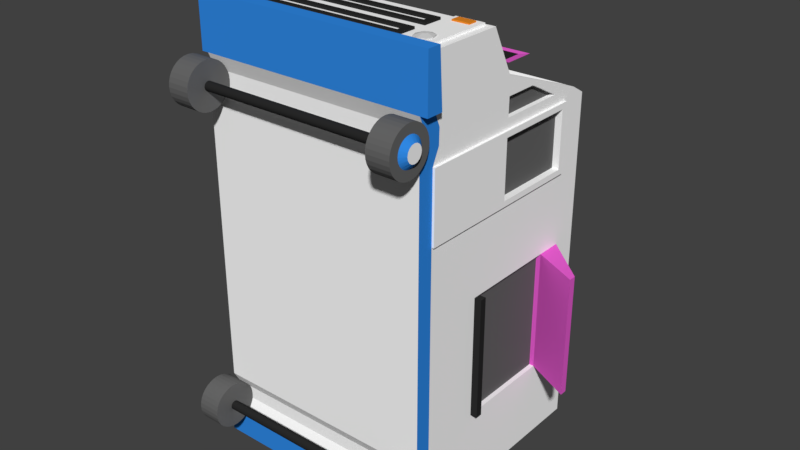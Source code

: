 # Source: iceCreamTruck_Materials_1.blend  (saved by Blender 2.78.0; exported with 4.5.12 LTS)
import bpy
from mathutils import Matrix  # noqa: F401  (used for matrix-valued properties, if any)

bpy.ops.wm.read_factory_settings(use_empty=True)
scene = bpy.context.scene
scene.name = 'Scene'

# ---- collections
col_collection_1 = bpy.data.collections.new('Collection 1'); scene.collection.children.link(col_collection_1)

# ---- materials (node trees are filled in below, after node groups)
mat_base = bpy.data.materials.new('Base')
mat_base.alpha_threshold = 0.0
mat_base.use_transparent_shadow = False
mat_base.diffuse_color = (1.0, 1.0, 1.0, 1.0)
mat_base.roughness = 0.5
mat_base.specular_intensity = 0.676
mat_base.line_color = (0.0, 0.0, 0.0, 1.0)
mat_window = bpy.data.materials.new('Window')
mat_window.alpha_threshold = 0.0
mat_window.use_transparent_shadow = False
mat_window.diffuse_color = (0.1329, 0.1329, 0.1329, 1.0)
mat_window.roughness = 0.5
mat_metal = bpy.data.materials.new('Metal')
mat_metal.alpha_threshold = 0.0
mat_metal.use_transparent_shadow = False
mat_metal.diffuse_color = (0.02198, 0.02198, 0.02198, 1.0)
mat_metal.roughness = 0.5
mat_metal.specular_intensity = 0.7961
mat_orange = bpy.data.materials.new('Orange')
mat_orange.alpha_threshold = 0.0
mat_orange.use_transparent_shadow = False
mat_orange.diffuse_color = (0.8, 0.2482, 0.01911, 1.0)
mat_orange.roughness = 0.5
mat_headlights = bpy.data.materials.new('Headlights')
mat_headlights.alpha_threshold = 0.0
mat_headlights.use_transparent_shadow = False
mat_headlights.diffuse_color = (0.6383, 0.6383, 0.6383, 1.0)
mat_headlights.specular_color = (0.1789, 0.1789, 0.1789)
mat_headlights.roughness = 0.5
mat_pink = bpy.data.materials.new('PINK')
mat_pink.alpha_threshold = 0.0
mat_pink.use_transparent_shadow = False
mat_pink.diffuse_color = (0.8, 0.1105, 0.6247, 1.0)
mat_pink.roughness = 0.5
mat_blue = bpy.data.materials.new('Blue')
mat_blue.alpha_threshold = 0.0
mat_blue.use_transparent_shadow = False
mat_blue.diffuse_color = (0.03046, 0.2563, 0.8, 1.0)
mat_blue.roughness = 0.5

# ---- material node trees

# ---- world
world_world = bpy.data.worlds.new('World'); scene.world = world_world
world_world.color = (0.05088, 0.05088, 0.05088)
world_world.use_sun_shadow = False
world_world.sun_shadow_jitter_overblur = 0.0
world_world.cycles.sampling_method = 'MANUAL'

# ---- meshes
me_cylinder_004 = bpy.data.meshes.new('Cylinder.004')
me_cylinder_004.from_pydata([(4.186, 0.2021, -14.29), (5.186, 0.2021, -14.69), (4.186, 0.1638, -14.28), (5.186, 0.08539, -14.68), (4.186, 0.127, -14.27), (5.186, -0.0268, -14.64), (4.186, 0.09311, -14.25), (5.186, -0.1302, -14.59), (4.186, 0.06339, -14.23), (5.186, -0.2208, -14.51), (4.186, 0.039, -14.2), (5.186, -0.2952, -14.42), (4.186, 0.02087, -14.17), (5.186, -0.3505, -14.32), (4.186, 0.009711, -14.13), (5.186, -0.3845, -14.21), (4.186, 0.005942, -14.09), (5.186, -0.396, -14.09), (4.186, 0.009711, -14.05), (5.186, -0.3845, -13.98), (4.186, 0.02087, -14.02), (5.186, -0.3505, -13.86), (4.186, 0.039, -13.98), (5.186, -0.2952, -13.76), (4.186, 0.06339, -13.95), (5.186, -0.2208, -13.67), (4.186, 0.09311, -13.93), (5.186, -0.1302, -13.59), (4.186, 0.127, -13.91), (5.186, -0.0268, -13.54), (4.186, 0.1638, -13.9), (5.186, 0.08539, -13.51), (4.186, 0.2021, -13.9), (5.186, 0.2021, -13.49), (4.186, 0.2403, -13.9), (5.186, 0.3187, -13.51), (4.186, 0.2771, -13.91), (5.186, 0.4309, -13.54), (4.186, 0.311, -13.93), (5.186, 0.5343, -13.59), (4.186, 0.3408, -13.95), (5.186, 0.625, -13.67), (4.186, 0.3651, -13.98), (5.186, 0.6993, -13.76), (4.186, 0.3833, -14.02), (5.186, 0.7546, -13.86), (4.186, 0.3944, -14.05), (5.186, 0.7886, -13.98), (4.186, 0.3982, -14.09), (5.186, 0.8001, -14.09), (4.186, 0.3944, -14.13), (5.186, 0.7886, -14.21), (4.186, 0.3833, -14.17), (5.186, 0.7546, -14.32), (4.186, 0.3651, -14.2), (5.186, 0.6993, -14.42), (4.186, 0.3408, -14.23), (5.186, 0.625, -14.51), (4.186, 0.311, -14.25), (5.186, 0.5343, -14.59), (4.186, 0.2771, -14.27), (5.186, 0.4309, -14.64), (4.186, 0.2403, -14.28), (5.186, 0.3187, -14.68), (4.186, 0.2021, -15.09), (4.186, 0.006981, -15.07), (4.186, -0.1806, -15.02), (4.186, -0.3535, -14.92), (4.186, -0.505, -14.8), (4.186, -0.6294, -14.65), (4.186, -0.7218, -14.47), (4.186, -0.7787, -14.29), (4.186, -0.7979, -14.09), (4.186, -0.7787, -13.9), (4.186, -0.7218, -13.71), (4.186, -0.6294, -13.54), (4.186, -0.505, -13.38), (4.186, -0.3535, -13.26), (4.186, -0.1806, -13.17), (4.186, 0.006981, -13.11), (4.186, 0.2021, -13.09), (4.186, 0.3972, -13.11), (4.186, 0.5848, -13.17), (4.186, 0.7576, -13.26), (4.186, 0.9092, -13.38), (4.186, 1.034, -13.54), (4.186, 1.126, -13.71), (4.186, 1.183, -13.9), (4.186, 1.202, -14.09), (4.186, 1.183, -14.29), (4.186, 1.126, -14.47), (4.186, 1.034, -14.65), (4.186, 0.9092, -14.8), (4.186, 0.7576, -14.92), (4.186, 0.5848, -15.02), (4.186, 0.3972, -15.07), (-5.239, 0.2024, -14.69), (-4.239, 0.2024, -14.29), (-5.239, 0.08575, -14.68), (-4.239, 0.1642, -14.28), (-5.239, -0.02644, -14.64), (-4.239, 0.1274, -14.27), (-5.239, -0.1298, -14.59), (-4.239, 0.09347, -14.25), (-5.239, -0.2205, -14.51), (-4.239, 0.06375, -14.23), (-5.239, -0.2948, -14.42), (-4.239, 0.03935, -14.2), (-5.239, -0.3501, -14.32), (-4.239, 0.02123, -14.17), (-5.239, -0.3841, -14.21), (-4.239, 0.01007, -14.13), (-5.239, -0.3956, -14.09), (-4.239, 0.006301, -14.09), (-5.239, -0.3841, -13.97), (-4.239, 0.01007, -14.05), (-5.239, -0.3501, -13.86), (-4.239, 0.02123, -14.02), (-5.239, -0.2948, -13.76), (-4.239, 0.03935, -13.98), (-5.239, -0.2205, -13.67), (-4.239, 0.06375, -13.95), (-5.239, -0.1298, -13.59), (-4.239, 0.09347, -13.93), (-5.239, -0.02644, -13.54), (-4.239, 0.1274, -13.91), (-5.239, 0.08575, -13.5), (-4.239, 0.1642, -13.9), (-5.239, 0.2024, -13.49), (-4.239, 0.2024, -13.89), (-5.239, 0.3191, -13.5), (-4.239, 0.2407, -13.9), (-5.239, 0.4313, -13.54), (-4.239, 0.2775, -13.91), (-5.239, 0.5347, -13.59), (-4.239, 0.3114, -13.93), (-5.239, 0.6253, -13.67), (-4.239, 0.3411, -13.95), (-5.239, 0.6997, -13.76), (-4.239, 0.3655, -13.98), (-5.239, 0.755, -13.86), (-4.239, 0.3836, -14.02), (-5.239, 0.789, -13.97), (-4.239, 0.3948, -14.05), (-5.239, 0.8005, -14.09), (-4.239, 0.3986, -14.09), (-5.239, 0.789, -14.21), (-4.239, 0.3948, -14.13), (-5.239, 0.755, -14.32), (-4.239, 0.3836, -14.17), (-5.239, 0.6997, -14.42), (-4.239, 0.3655, -14.2), (-5.239, 0.6253, -14.51), (-4.239, 0.3411, -14.23), (-5.239, 0.5347, -14.59), (-4.239, 0.3114, -14.25), (-5.239, 0.4313, -14.64), (-4.239, 0.2775, -14.27), (-5.239, 0.3191, -14.68), (-4.239, 0.2407, -14.28), (-4.239, 0.007339, -15.07), (-4.239, 0.2024, -15.09), (-4.239, -0.1803, -15.01), (-4.239, -0.3531, -14.92), (-4.239, -0.5047, -14.8), (-4.239, -0.629, -14.65), (-4.239, -0.7214, -14.47), (-4.239, -0.7784, -14.29), (-4.239, -0.7976, -14.09), (-4.239, -0.7784, -13.9), (-4.239, -0.7214, -13.71), (-4.239, -0.629, -13.53), (-4.239, -0.5047, -13.38), (-4.239, -0.3531, -13.26), (-4.239, -0.1803, -13.17), (-4.239, 0.00734, -13.11), (-4.239, 0.2024, -13.09), (-4.239, 0.3975, -13.11), (-4.239, 0.5851, -13.17), (-4.239, 0.758, -13.26), (-4.239, 0.9095, -13.38), (-4.239, 1.034, -13.53), (-4.239, 1.126, -13.71), (-4.239, 1.183, -13.9), (-4.239, 1.202, -14.09), (-4.239, 1.183, -14.29), (-4.239, 1.126, -14.47), (-4.239, 1.034, -14.65), (-4.239, 0.9095, -14.8), (-4.239, 0.758, -14.92), (-4.239, 0.5851, -15.01), (-4.239, 0.3975, -15.07), (5.186, 0.006981, -15.07), (5.186, 0.2021, -15.09), (5.186, -0.1806, -15.02), (5.186, -0.3535, -14.92), (5.186, -0.505, -14.8), (5.186, -0.6294, -14.65), (5.186, -0.7218, -14.47), (5.186, -0.7787, -14.29), (5.186, -0.7979, -14.09), (5.186, -0.7787, -13.9), (5.186, -0.7218, -13.71), (5.186, -0.6294, -13.54), (5.186, -0.505, -13.38), (5.186, -0.3535, -13.26), (5.186, -0.1806, -13.17), (5.186, 0.006981, -13.11), (5.186, 0.2021, -13.09), (5.186, 0.3972, -13.11), (5.186, 0.5848, -13.17), (5.186, 0.7576, -13.26), (5.186, 0.9092, -13.38), (5.186, 1.034, -13.54), (5.186, 1.126, -13.71), (5.186, 1.183, -13.9), (5.186, 1.202, -14.09), (5.186, 1.183, -14.29), (5.186, 1.126, -14.47), (5.186, 1.034, -14.65), (5.186, 0.9092, -14.8), (5.186, 0.7576, -14.92), (5.186, 0.5848, -15.02), (5.186, 0.3972, -15.07), (5.386, 0.2021, -14.45), (5.386, 0.06475, -14.42), (5.386, -0.05167, -14.35), (5.386, -0.1295, -14.23), (5.386, -0.1568, -14.09), (5.386, -0.1295, -13.95), (5.386, -0.05167, -13.84), (5.386, 0.06475, -13.76), (5.386, 0.2021, -13.73), (5.386, 0.3394, -13.76), (5.386, 0.4558, -13.84), (5.386, 0.5336, -13.95), (5.386, 0.5609, -14.09), (5.386, 0.5336, -14.23), (5.386, 0.4558, -14.35), (5.386, 0.3394, -14.42), (-5.239, 0.2024, -15.09), (-5.239, 0.007339, -15.07), (-5.239, -0.1803, -15.01), (-5.239, -0.3531, -14.92), (-5.239, -0.5047, -14.8), (-5.239, -0.629, -14.65), (-5.239, -0.7214, -14.47), (-5.239, -0.7784, -14.29), (-5.239, -0.7976, -14.09), (-5.239, -0.7784, -13.9), (-5.239, -0.7214, -13.71), (-5.239, -0.629, -13.53), (-5.239, -0.5047, -13.38), (-5.239, -0.3531, -13.26), (-5.239, -0.1803, -13.17), (-5.239, 0.00734, -13.11), (-5.239, 0.2024, -13.09), (-5.239, 0.3975, -13.11), (-5.239, 0.5851, -13.17), (-5.239, 0.758, -13.26), (-5.239, 0.9095, -13.38), (-5.239, 1.034, -13.53), (-5.239, 1.126, -13.71), (-5.239, 1.183, -13.9), (-5.239, 1.202, -14.09), (-5.239, 1.183, -14.29), (-5.239, 1.126, -14.47), (-5.239, 1.034, -14.65), (-5.239, 0.9095, -14.8), (-5.239, 0.758, -14.92), (-5.239, 0.5851, -15.01), (-5.239, 0.3975, -15.07), (-5.439, 0.2024, -14.45), (-5.439, 0.06511, -14.42), (-5.439, -0.05131, -14.34), (-5.439, -0.1291, -14.23), (-5.439, -0.1564, -14.09), (-5.439, -0.1291, -13.95), (-5.439, -0.05131, -13.84), (-5.439, 0.06511, -13.76), (-5.439, 0.2024, -13.73), (-5.439, 0.3398, -13.76), (-5.439, 0.4562, -13.84), (-5.439, 0.534, -13.95), (-5.439, 0.5613, -14.09), (-5.439, 0.534, -14.23), (-5.439, 0.4562, -14.34), (-5.439, 0.3398, -14.42), (0.4398, 11.75, -1.72), (-0.4563, 11.75, -1.72), (-0.4563, 11.75, -2.069), (0.4398, 11.75, -2.069), (0.4398, 12.25, -1.72), (-0.4563, 12.25, -1.72), (-0.4563, 12.25, -2.069), (0.4398, 12.25, -2.069), (-0.4563, 11.75, -2.369), (0.4398, 11.75, -2.369), (-0.4563, 12.25, -2.369), (0.4398, 12.25, -2.369), (-0.2323, 11.88, -2.569), (0.2158, 11.88, -2.569), (-0.2323, 12.13, -2.569), (0.2158, 12.13, -2.569), (0.4398, 11.75, -1.22), (-0.4563, 11.75, -1.22), (0.4398, 12.25, -1.22), (-0.4563, 12.25, -1.22), (1.336, 11.25, -0.7204), (-1.352, 11.25, -0.7204), (1.336, 12.75, -0.7204), (-1.352, 12.75, -0.7204), (0.9327, 11.48, -0.7704), (-0.9492, 11.48, -0.7704), (0.9327, 12.53, -0.7704), (-0.9492, 12.53, -0.7704), (-5.008, 0.945, -4.017), (4.992, 10.94, -16.02), (4.992, 10.94, -4.017), (-5.008, 10.94, -4.017), (-5.008, 10.94, -16.02), (4.992, 0.945, -4.017), (-5.008, 0.945, -1.017), (4.992, 0.945, -1.017), (4.992, 10.94, -1.017), (-5.008, 10.94, -1.017), (4.992, 0.945, 0.9828), (4.992, 7.398, 0.2243), (-5.008, 7.398, -0.02016), (4.992, 4.945, 2.983), (-5.008, 4.945, 2.983), (4.992, 1.644, -4.017), (-5.008, 1.644, -16.02), (4.992, 1.644, -1.017), (-5.008, 0.945, -16.02), (4.992, 0.945, -16.02), (-5.008, 1.624, -1.017), (4.992, 5.959, 0.2243), (-5.008, 5.959, -0.02016), (4.992, 0.945, -13.22), (-5.008, 0.945, -13.22), (1.699, 10.94, -10.97), (-1.716, 10.94, -10.97), (-5.008, 1.624, -13.22), (4.992, 1.644, -13.22), (4.992, 0.945, -6.547), (1.699, 10.94, -8.793), (4.992, 1.644, -6.547), (-5.008, 0.945, -6.547), (-1.716, 10.94, -8.793), (-5.008, 1.624, -6.547), (4.992, 0.945, 2.983), (-5.008, 0.945, 2.983), (-5.008, 0.945, 0.9828), (4.992, 1.695, 0.9828), (4.992, 1.545, 2.983), (-5.008, 1.545, 2.983), (4.992, 8.695, -13.22), (1.699, 10.94, -9.882), (4.992, 1.644, -9.882), (4.992, 8.695, -6.547), (4.992, 4.57, -13.22), (1.699, 10.94, -8.922), (4.992, 1.644, -7.215), (4.992, 4.57, -6.547), (4.992, 9.82, -13.22), (1.699, 10.94, -10.84), (4.992, 1.644, -12.55), (4.992, 9.82, -6.547), (4.992, 9.82, -9.882), (4.992, 9.82, -12.55), (4.658, 10.94, -1.017), (-4.675, 10.94, -1.017), (4.658, 5.945, 0.9828), (-4.675, 5.945, 0.9828), (-5.008, 8.905, -0.6638), (-5.008, 7.529, -0.06079), (4.992, 7.529, 0.1769), (4.992, 8.905, -0.5363), (-4.675, 6.34, 0.8779), (5.308, 0.945, 3.283), (-5.303, 0.945, 3.283), (-5.303, 0.945, 0.9828), (5.308, 0.945, 0.9828), (5.308, 1.695, 0.9828), (-5.303, 1.695, 0.9828), (5.308, 1.545, 3.283), (-5.303, 1.545, 3.283), (-5.008, 0.945, -14.89), (-5.008, 10.94, -14.89), (4.992, 0.945, -14.89), (4.992, 10.94, -14.89), (4.992, 1.644, -14.89), (4.992, 1.644, -16.02), (-5.008, 1.644, -14.89), (5.308, 1.644, -16.24), (5.308, 1.644, -14.89), (-5.303, 0.945, -16.24), (-5.303, 1.644, -16.24), (5.308, 0.945, -16.24), (5.308, 0.945, -14.89), (-5.303, 1.644, -14.89), (-5.303, 0.945, -14.89), (-1.716, 10.94, -8.922), (-1.716, 10.94, -10.84), (-5.008, 1.624, -7.215), (-5.008, 1.624, -12.55), (-5.008, 8.695, -13.22), (-5.008, 5.159, -7.215), (-5.008, 8.695, -6.547), (-5.008, 1.624, -9.882), (-5.008, 5.159, -12.55), (-5.008, 8.695, -9.882), (-5.008, 8.695, -7.215), (-5.008, 8.695, -12.55), (-1.716, 10.94, -9.882), (-5.008, 9.82, -7.215), (-5.008, 9.82, -12.55), (-5.008, 9.82, -9.882), (-5.008, 5.159, -9.882), (4.992, 8.695, -12.55), (4.992, 8.695, -9.882), (4.992, 8.695, -7.215), (4.992, 9.82, -7.215), (6.992, 7.695, -12.55), (6.992, 7.695, -9.882), (6.992, 8.02, -9.882), (6.992, 7.695, -7.215), (6.992, 8.02, -12.55), (6.992, 8.02, -7.215), (-7.008, 8.695, -9.882), (-7.008, 8.695, -12.55), (-7.008, 9.02, -7.215), (-7.008, 8.695, -7.215), (-7.008, 9.02, -12.55), (-7.008, 9.02, -9.882), (-5.008, 5.944, -0.7321), (-5.008, 8.952, -0.7321), (-5.008, 1.695, 0.9828), (-5.008, 5.945, 0.9828), (-5.008, 6.34, 0.8779), (-5.008, 10.28, -0.626), (4.992, 5.944, -0.5738), (4.992, 8.952, -0.5738), (4.992, 5.945, 0.9828), (4.992, 10.28, -0.626), (4.992, 6.34, 0.8779), (4.992, 5.79, -4.017), (4.992, 9.431, -4.017), (4.992, 5.79, -1.017), (4.992, 9.431, -1.017), (0.4398, 10.94, -1.72), (4.992, 10.94, -3.766), (4.992, 1.644, -3.766), (4.992, 1.644, -1.271), (4.992, 5.79, -3.766), (4.992, 5.79, -1.271), (4.992, 9.431, -3.766), (4.992, 9.431, -1.271), (4.792, 5.79, -3.766), (4.792, 5.79, -1.271), (4.792, 9.431, -3.766), (4.792, 9.431, -1.271), (-5.008, 5.941, -4.017), (-5.008, 9.431, -4.017), (-5.008, 5.941, -1.017), (-5.008, 10.94, -3.766), (-5.008, 9.431, -1.271), (-5.008, 5.941, -3.766), (-5.008, 5.941, -1.271), (-4.808, 9.431, -3.766), (-4.808, 9.431, -1.271), (-4.808, 5.941, -3.766), (-4.808, 5.941, -1.271), (4.992, 4.57, -9.882), (4.992, 4.57, -7.215), (4.792, 8.695, -12.55), (4.792, 8.695, -9.882), (4.792, 8.695, -7.215), (4.792, 4.57, -9.882), (4.792, 4.57, -12.55), (4.792, 4.57, -7.215), (-4.808, 5.159, -12.55), (-4.808, 8.695, -12.55), (-4.808, 5.159, -7.215), (-4.808, 8.695, -7.215), (-4.808, 8.695, -9.882), (-4.808, 5.159, -9.882), (-5.008, 4.892, -12.55), (-5.008, 4.892, -7.215), (-5.008, 4.892, -9.882), (-5.308, 4.892, -12.55), (-5.308, 5.159, -12.55), (-5.308, 4.892, -7.215), (-5.308, 5.159, -7.215), (-5.308, 5.159, -9.882), (-5.308, 4.892, -9.882), (4.992, 4.277, -7.215), (4.992, 4.277, -9.882), (4.992, 4.57, -12.55), (4.992, 4.277, -12.55), (5.292, 4.277, -12.55), (5.292, 4.57, -12.55), (5.292, 4.57, -9.882), (5.292, 4.277, -9.882), (5.292, 4.57, -7.215), (5.292, 4.277, -7.215), (4.658, 10.28, -0.626), (4.658, 6.34, 0.8779), (-4.675, 10.28, -0.626), (4.658, 10.21, -0.8128), (4.658, 6.268, 0.6911), (-4.675, 10.21, -0.8128), (-4.675, 6.268, 0.6911), (4.992, 1.644, -2.519), (4.992, 5.79, -2.519), (-5.008, 1.624, -1.271), (-5.008, 9.688, -4.017), (-5.008, 1.624, -2.518), (-5.108, 1.624, -4.017), (-5.108, 1.624, -1.017), (-5.108, 1.624, -1.271), (4.992, 9.431, -2.519), (4.992, 9.688, -1.271), (4.992, 9.688, -2.519), (4.992, 9.688, -1.017), (4.992, 9.688, -3.766), (4.992, 9.688, -4.017), (5.092, 1.644, -1.271), (5.092, 1.644, -1.017), (5.092, 1.644, -4.017), (5.092, 5.79, -4.017), (5.092, 9.431, -4.017), (5.092, 5.79, -1.017), (5.092, 9.431, -1.017), (5.092, 1.644, -3.766), (5.092, 1.644, -2.519), (5.092, 5.79, -1.271), (5.092, 5.79, -3.766), (5.092, 5.79, -2.519), (5.092, 9.431, -1.271), (5.092, 9.431, -3.766), (5.092, 9.431, -2.519), (5.092, 1.917, -3.766), (5.092, 1.917, -1.271), (5.092, 9.688, -3.766), (5.092, 9.688, -1.271), (5.092, 1.917, -2.519), (5.092, 9.688, -2.519), (5.092, 9.688, -1.017), (5.092, 9.688, -4.017), (-5.008, 1.624, -4.017), (-5.008, 9.431, -1.017), (-5.008, 1.624, -3.766), (-5.008, 9.431, -3.766), (-5.008, 9.431, -2.519), (-5.008, 5.941, -2.519), (-4.808, 5.959, -0.02016), (-4.808, 8.952, -0.7321), (-4.808, 5.944, -0.7321), (-5.008, 9.688, -3.766), (-5.008, 9.688, -1.271), (-5.008, 9.688, -2.519), (-5.008, 9.688, -1.017), (-5.108, 5.941, -4.017), (-5.108, 9.431, -4.017), (-5.108, 5.941, -1.017), (-5.108, 9.431, -1.017), (-5.108, 1.624, -3.766), (-5.108, 1.624, -2.518), (-5.108, 9.431, -1.271), (-5.108, 9.431, -3.766), (-5.108, 9.431, -2.519), (-5.108, 5.941, -1.271), (-5.108, 5.941, -3.766), (-5.108, 5.941, -2.519), (-5.108, 1.982, -3.766), (-5.108, 1.982, -1.271), (-5.108, 1.982, -2.518), (-5.108, 9.688, -3.766), (-5.108, 9.688, -1.271), (-5.108, 9.688, -2.519), (-5.108, 9.688, -4.017), (-5.108, 9.688, -1.017), (-4.808, 7.398, -0.02016), (-4.808, 7.529, -0.06079), (-4.808, 8.905, -0.6638), (4.792, 5.944, -0.5738), (4.792, 8.952, -0.5738), (4.792, 5.959, 0.2243), (4.792, 7.398, 0.2243), (4.792, 8.905, -0.5363), (4.792, 7.529, 0.1769), (4.992, 2.004, -16.02), (4.992, 6.364, -16.02), (4.992, 9.225, -16.02), (4.992, 10.58, -16.02), (-5.008, 2.004, -16.02), (-5.008, 6.364, -16.02), (-5.008, 9.225, -16.02), (-5.008, 10.58, -16.02), (4.492, 10.94, -16.02), (2.992, 10.94, -16.02), (-3.008, 10.94, -16.02), (-4.508, 10.94, -16.02), (4.492, 1.644, -16.02), (2.992, 1.644, -16.02), (-3.008, 1.644, -16.02), (-4.508, 1.644, -16.02), (4.492, 10.58, -16.02), (2.992, 10.58, -16.02), (-3.008, 10.58, -16.02), (-4.508, 10.58, -16.02), (4.492, 9.225, -16.02), (2.992, 9.225, -16.02), (-4.508, 9.225, -16.02), (4.492, 6.364, -16.02), (2.992, 6.364, -16.02), (-4.508, 6.364, -16.02), (2.992, 2.004, -16.02), (-3.008, 2.004, -16.02), (-3.008, 9.225, -16.02), (-3.008, 6.364, -16.02), (4.492, 2.004, -16.02), (-4.508, 2.004, -16.02), (4.492, 10.58, -16.12), (2.992, 10.58, -16.12), (-3.008, 10.58, -16.12), (-4.508, 10.58, -16.12), (4.492, 9.225, -16.12), (2.992, 9.225, -16.12), (-3.008, 9.225, -16.12), (-4.508, 9.225, -16.12), (4.492, 6.364, -16.12), (2.992, 6.364, -16.12), (-3.008, 6.364, -16.12), (-4.508, 6.364, -16.12), (4.492, 2.004, -16.12), (2.992, 2.004, -16.12), (-3.008, 2.004, -16.12), (-4.508, 2.004, -16.12), (2.992, 9.225, -15.92), (-3.008, 9.225, -15.92), (2.992, 6.364, -15.92), (-3.008, 6.364, -15.92), (4.992, 10.94, -1.271), (-5.008, 10.94, -1.271), (-5.008, 10.94, -2.519), (4.992, 10.94, -2.518), (4.992, 1.245, 0.3161), (4.992, 1.245, -0.3505), (4.992, 1.178, -1.017), (4.992, 1.195, 0.9828), (4.992, 1.961, -0.3505), (4.992, 1.978, 0.3161), (4.992, 1.489, 0.3161), (-5.008, 1.245, -0.3505), (-5.008, 1.245, 0.3161), (-5.008, 1.171, -1.017), (-5.008, 1.195, 0.9828), (-5.008, 1.947, -0.3505), (-5.008, 1.971, 0.3161), (-5.008, 1.479, -0.3505), (-5.008, 1.487, 0.3161), (-5.008, 1.171, -13.22), (-5.008, 1.245, -13.77), (-5.008, 1.245, -14.33), (-5.008, 1.93, -13.77), (-5.008, 1.937, -14.33), (-5.008, 1.178, -14.89), (-5.008, 1.473, -13.77), (-5.008, 1.476, -14.33), (4.992, 1.245, -14.33), (4.992, 1.245, -13.77), (4.992, 1.944, -14.33), (4.992, 1.944, -13.77), (4.992, 1.178, -13.22), (4.992, 1.178, -14.89), (4.992, 1.478, -14.33), (4.992, 1.478, -13.77), (-5.008, 10.94, -12.55), (4.992, 10.94, -13.22), (-5.008, 10.94, -13.22), (4.992, 10.94, -7.215), (4.992, 10.94, -6.547), (4.992, 10.94, -12.55), (4.992, 10.94, -9.882), (-5.008, 10.94, -6.547), (-5.008, 10.94, -7.215), (-5.008, 10.94, -9.882), (-1.716, 11.34, -10.84), (-1.716, 11.34, -10.97), (1.699, 11.34, -10.97), (1.699, 11.34, -8.922), (1.699, 11.34, -8.793), (-1.716, 11.34, -8.793), (1.699, 11.34, -10.84), (1.699, 11.34, -9.882), (-1.716, 11.34, -8.922), (-1.716, 11.34, -9.882), (-0.6913, 11.54, -10.27), (-0.6913, 11.54, -10.32), (0.6747, 11.54, -10.32), (0.6747, 11.54, -9.498), (0.6747, 11.54, -9.446), (-0.6913, 11.54, -9.446), (0.6747, 11.54, -10.27), (0.6747, 11.54, -9.882), (-0.6913, 11.54, -9.498), (-0.6913, 11.54, -9.882), (-0.4563, 10.94, -1.72), (-0.4563, 10.94, -2.069), (0.4398, 10.94, -2.069), (0.4398, 11.44, -1.72), (-0.4563, 11.44, -1.72), (-0.4563, 11.44, -2.069), (0.4398, 11.44, -2.069), (4.992, 2.978, 2.983), (4.992, 3.512, 2.983), (-5.008, 2.978, 2.983), (-5.008, 3.512, 2.983), (4.658, 4.945, 2.983), (-4.675, 4.945, 2.983), (4.658, 1.545, 2.983), (-4.675, 1.545, 2.983), (4.658, 2.978, 2.983), (-4.675, 2.978, 2.983), (-4.675, 3.512, 2.983), (-3.502, 3.512, 2.983), (-3.502, 4.945, 2.983), (4.658, 3.512, 2.983), (4.992, 1.688, 2.983), (3.424, 4.945, 2.983), (3.424, 3.512, 2.983), (3.424, 2.978, 2.983), (-3.5, 2.978, 2.983), (-3.5, 1.545, 2.983), (4.992, 1.484, -0.3505), (3.424, 1.545, 2.983), (-5.008, 1.688, 2.983), (4.658, 1.688, 2.983), (-4.675, 1.688, 2.983), (-3.5, 1.688, 2.983), (3.424, 1.688, 2.983), (-5.008, 4.802, 2.983), (-4.675, 4.802, 2.983), (-3.502, 4.802, 2.983), (3.424, 4.802, 2.983), (4.658, 4.802, 2.983), (4.992, 4.802, 2.983), (-4.425, 4.238, 3.083), (-3.752, 4.238, 3.083), (-4.425, 4.633, 3.083), (-3.5, 2.978, 3.083), (4.308, 2.038, 3.083), (4.408, 4.238, 3.083), (3.674, 4.238, 3.083), (3.774, 2.038, 3.083), (-3.752, 4.633, 3.083), (3.674, 4.633, 3.083), (4.408, 4.633, 3.083), (-4.675, 3.512, 3.083), (-3.502, 3.512, 3.083), (-4.675, 4.802, 3.083), (-3.502, 4.802, 3.083), (4.658, 3.512, 3.083), (3.424, 3.512, 3.083), (3.424, 4.802, 3.083), (4.658, 4.802, 3.083), (-4.425, 4.238, 3.143), (-3.752, 4.238, 3.143), (-4.425, 4.633, 3.143), (-3.752, 4.633, 3.143), (4.408, 4.238, 3.143), (3.674, 4.238, 3.143), (3.674, 4.633, 3.143), (4.408, 4.633, 3.143), (-4.675, 2.978, 3.083), (-4.675, 1.688, 3.083), (-3.5, 1.688, 3.083), (4.658, 2.978, 3.083), (4.658, 1.688, 3.083), (3.424, 1.688, 3.083), (-4.325, 2.628, 3.083), (-4.086, 1.938, 3.083), (-4.675, 2.332, 3.083), (-4.086, 2.978, 3.083), (-3.5, 2.332, 3.083), (-4.086, 1.688, 3.083), (-4.086, 2.728, 3.083), (-4.425, 2.332, 3.083), (-3.85, 2.628, 3.083), (-3.85, 2.038, 3.083), (-4.325, 2.038, 3.083), (-3.75, 2.332, 3.083), (-4.325, 2.628, 3.133), (-4.086, 2.728, 3.133), (-4.325, 2.038, 3.133), (-4.086, 1.938, 3.133), (-4.425, 2.332, 3.133), (-3.85, 2.628, 3.133), (-3.75, 2.332, 3.133), (-3.85, 2.038, 3.133), (-4.136, 2.417, 3.183), (-4.064, 2.447, 3.183), (-4.136, 2.24, 3.183), (-4.064, 2.21, 3.183), (-4.166, 2.328, 3.183), (-3.994, 2.417, 3.183), (-3.964, 2.328, 3.183), (-3.994, 2.24, 3.183), (4.05, 2.728, 3.083), (4.308, 2.628, 3.083), (4.408, 2.323, 3.083), (3.674, 2.323, 3.083), (4.05, 2.978, 3.083), (4.658, 2.323, 3.083), (4.05, 1.938, 3.083), (4.05, 1.688, 3.083), (3.774, 2.628, 3.083), (3.424, 2.978, 3.083), (3.424, 2.323, 3.083), (4.408, 2.323, 3.133), (4.05, 2.728, 3.133), (4.308, 2.038, 3.133), (3.774, 2.038, 3.133), (4.308, 2.628, 3.133), (3.674, 2.323, 3.133), (3.774, 2.628, 3.133), (4.05, 1.938, 3.133), (4.114, 2.444, 3.213), (4.144, 2.353, 3.213), (4.036, 2.474, 3.213), (4.114, 2.267, 3.213), (3.924, 2.353, 3.213), (3.954, 2.444, 3.213), (3.954, 2.267, 3.213), (4.036, 2.237, 3.213), (-3.192, 2.978, 2.983), (-3.5, 2.118, 2.983), (3.424, 2.118, 2.983), (3.116, 1.688, 2.983), (-3.192, 1.688, 2.983), (-2.942, 2.368, 2.983), (2.866, 2.368, 2.983), (3.116, 2.118, 2.983), (-3.502, 4.372, 2.983), (3.424, 4.372, 2.983), (-3.193, 4.802, 2.983), (3.115, 4.802, 2.983), (2.865, 4.122, 2.983), (-3.193, 3.512, 2.983), (-3.193, 4.372, 2.983), (3.115, 4.372, 2.983), (-2.942, 2.728, 2.983), (2.866, 2.728, 2.983), (3.116, 2.978, 2.983), (-3.192, 2.118, 2.983), (3.115, 3.512, 2.983), (-2.943, 3.762, 2.983), (2.865, 3.762, 2.983), (-2.943, 4.122, 2.983), (-2.942, 2.728, 3.083), (2.866, 2.728, 3.083), (3.116, 2.978, 3.083), (3.116, 2.118, 3.083), (-3.192, 2.118, 3.083), (-3.192, 2.978, 3.083), (2.866, 2.368, 3.083), (-2.942, 2.368, 3.083), (-3.193, 3.512, 3.083), (3.115, 3.512, 3.083), (-3.193, 4.372, 3.083), (3.115, 4.372, 3.083), (-2.943, 3.762, 3.083), (2.865, 3.762, 3.083), (-2.943, 4.122, 3.083), (2.865, 4.122, 3.083), (4.213, 0.179, -0.1179), (5.213, 0.179, -0.5198), (4.213, 0.1407, -0.1141), (5.213, 0.0623, -0.5083), (4.213, 0.1039, -0.1029), (5.213, -0.04989, -0.4743), (4.213, 0.07001, -0.08482), (5.213, -0.1533, -0.419), (4.213, 0.04029, -0.06043), (5.213, -0.2439, -0.3446), (4.213, 0.0159, -0.03071), (5.213, -0.3183, -0.254), (4.213, -0.002222, 0.003196), (5.213, -0.3736, -0.1506), (4.213, -0.01338, 0.03999), (5.213, -0.4076, -0.03842), (4.213, -0.01715, 0.07825), (5.213, -0.4191, 0.07825), (4.213, -0.01338, 0.1165), (5.213, -0.4076, 0.1949), (4.213, -0.002222, 0.1533), (5.213, -0.3736, 0.3071), (4.213, 0.0159, 0.1872), (5.213, -0.3183, 0.4105), (4.213, 0.04029, 0.2169), (5.213, -0.2439, 0.5011), (4.213, 0.07001, 0.2413), (5.213, -0.1533, 0.5755), (4.213, 0.1039, 0.2595), (5.213, -0.04989, 0.6308), (4.213, 0.1407, 0.2706), (5.213, 0.0623, 0.6648), (4.213, 0.179, 0.2744), (5.213, 0.179, 0.6763), (4.213, 0.2172, 0.2706), (5.213, 0.2957, 0.6648), (4.213, 0.254, 0.2595), (5.213, 0.4078, 0.6308), (4.213, 0.2879, 0.2413), (5.213, 0.5112, 0.5755), (4.213, 0.3177, 0.2169), (5.213, 0.6019, 0.5011), (4.213, 0.3421, 0.1872), (5.213, 0.6763, 0.4105), (4.213, 0.3602, 0.1533), (5.213, 0.7315, 0.3071), (4.213, 0.3713, 0.1165), (5.213, 0.7656, 0.1949), (4.213, 0.3751, 0.07825), (5.213, 0.777, 0.07825), (4.213, 0.3713, 0.03999), (5.213, 0.7656, -0.03843), (4.213, 0.3602, 0.003196), (5.213, 0.7315, -0.1506), (4.213, 0.3421, -0.03071), (5.213, 0.6762, -0.254), (4.213, 0.3177, -0.06043), (5.213, 0.6019, -0.3446), (4.213, 0.2879, -0.08482), (5.213, 0.5112, -0.419), (4.213, 0.254, -0.1029), (5.213, 0.4078, -0.4743), (4.213, 0.2172, -0.1141), (5.213, 0.2957, -0.5083), (4.213, 0.179, -0.9217), (4.213, -0.01611, -0.9025), (4.213, -0.2037, -0.8456), (4.213, -0.3766, -0.7532), (4.213, -0.5281, -0.6289), (4.213, -0.6525, -0.4773), (4.213, -0.7449, -0.3044), (4.213, -0.8018, -0.1168), (4.213, -0.821, 0.07825), (4.213, -0.8018, 0.2733), (4.213, -0.7449, 0.4609), (4.213, -0.6525, 0.6338), (4.213, -0.5281, 0.7854), (4.213, -0.3766, 0.9097), (4.213, -0.2037, 1.002), (4.213, -0.01611, 1.059), (4.213, 0.179, 1.078), (4.213, 0.3741, 1.059), (4.213, 0.5617, 1.002), (4.213, 0.7345, 0.9097), (4.213, 0.8861, 0.7854), (4.213, 1.01, 0.6338), (4.213, 1.103, 0.4609), (4.213, 1.16, 0.2733), (4.213, 1.179, 0.07825), (4.213, 1.16, -0.1168), (4.213, 1.103, -0.3044), (4.213, 1.01, -0.4773), (4.213, 0.8861, -0.6289), (4.213, 0.7345, -0.7532), (4.213, 0.5617, -0.8456), (4.213, 0.3741, -0.9025), (-5.211, 0.1793, -0.5185), (-4.211, 0.1793, -0.1166), (-5.211, 0.06266, -0.507), (-4.211, 0.1411, -0.1128), (-5.211, -0.04953, -0.473), (-4.211, 0.1043, -0.1017), (-5.211, -0.1529, -0.4177), (-4.211, 0.07037, -0.08354), (-5.211, -0.2436, -0.3434), (-4.211, 0.04065, -0.05915), (-5.211, -0.3179, -0.2527), (-4.211, 0.01626, -0.02943), (-5.211, -0.3732, -0.1493), (-4.211, -0.001864, 0.00448), (-5.211, -0.4072, -0.03714), (-4.211, -0.01302, 0.04127), (-5.211, -0.4187, 0.07954), (-4.211, -0.01679, 0.07954), (-5.211, -0.4072, 0.1962), (-4.211, -0.01302, 0.1178), (-5.211, -0.3732, 0.3084), (-4.211, -0.001864, 0.1546), (-5.211, -0.3179, 0.4118), (-4.211, 0.01626, 0.1885), (-5.211, -0.2436, 0.5024), (-4.211, 0.04065, 0.2182), (-5.211, -0.1529, 0.5768), (-4.211, 0.07037, 0.2426), (-5.211, -0.04953, 0.6321), (-4.211, 0.1043, 0.2607), (-5.211, 0.06266, 0.6661), (-4.211, 0.1411, 0.2719), (-5.211, 0.1793, 0.6776), (-4.211, 0.1793, 0.2757), (-5.211, 0.296, 0.6661), (-4.211, 0.2176, 0.2719), (-5.211, 0.4082, 0.6321), (-4.211, 0.2544, 0.2607), (-5.211, 0.5116, 0.5768), (-4.211, 0.2883, 0.2426), (-5.211, 0.6022, 0.5024), (-4.211, 0.318, 0.2182), (-5.211, 0.6766, 0.4118), (-4.211, 0.3424, 0.1885), (-5.211, 0.7319, 0.3084), (-4.211, 0.3605, 0.1546), (-5.211, 0.7659, 0.1962), (-4.211, 0.3717, 0.1178), (-5.211, 0.7774, 0.07953), (-4.211, 0.3755, 0.07954), (-5.211, 0.7659, -0.03714), (-4.211, 0.3717, 0.04127), (-5.211, 0.7319, -0.1493), (-4.211, 0.3605, 0.00448), (-5.211, 0.6766, -0.2527), (-4.211, 0.3424, -0.02943), (-5.211, 0.6022, -0.3434), (-4.211, 0.318, -0.05915), (-5.211, 0.5116, -0.4177), (-4.211, 0.2883, -0.08354), (-5.211, 0.4082, -0.473), (-4.211, 0.2544, -0.1017), (-5.211, 0.296, -0.507), (-4.211, 0.2176, -0.1128), (-4.211, -0.01575, -0.9013), (-4.211, 0.1793, -0.9205), (-4.211, -0.2033, -0.8443), (-4.211, -0.3762, -0.7519), (-4.211, -0.5278, -0.6276), (-4.211, -0.6521, -0.476), (-4.211, -0.7445, -0.3031), (-4.211, -0.8014, -0.1156), (-4.211, -0.8207, 0.07954), (-4.211, -0.8014, 0.2746), (-4.211, -0.7445, 0.4622), (-4.211, -0.6521, 0.6351), (-4.211, -0.5278, 0.7866), (-4.211, -0.3762, 0.911), (-4.211, -0.2033, 1.003), (-4.211, -0.01575, 1.06), (-4.211, 0.1793, 1.08), (-4.211, 0.3744, 1.06), (-4.211, 0.562, 1.003), (-4.211, 0.7349, 0.911), (-4.211, 0.8864, 0.7866), (-4.211, 1.011, 0.6351), (-4.211, 1.103, 0.4622), (-4.211, 1.16, 0.2746), (-4.211, 1.179, 0.07953), (-4.211, 1.16, -0.1156), (-4.211, 1.103, -0.3031), (-4.211, 1.011, -0.476), (-4.211, 0.8864, -0.6276), (-4.211, 0.7349, -0.7519), (-4.211, 0.562, -0.8443), (-4.211, 0.3744, -0.9013), (5.213, -0.01611, -0.9025), (5.213, 0.179, -0.9217), (5.213, -0.2037, -0.8456), (5.213, -0.3766, -0.7532), (5.213, -0.5281, -0.6289), (5.213, -0.6525, -0.4773), (5.213, -0.7449, -0.3044), (5.213, -0.8018, -0.1168), (5.213, -0.821, 0.07825), (5.213, -0.8018, 0.2733), (5.213, -0.7449, 0.4609), (5.213, -0.6525, 0.6338), (5.213, -0.5281, 0.7854), (5.213, -0.3766, 0.9097), (5.213, -0.2037, 1.002), (5.213, -0.01611, 1.059), (5.213, 0.179, 1.078), (5.213, 0.3741, 1.059), (5.213, 0.5617, 1.002), (5.213, 0.7345, 0.9097), (5.213, 0.8861, 0.7854), (5.213, 1.01, 0.6338), (5.213, 1.103, 0.4609), (5.213, 1.16, 0.2733), (5.213, 1.179, 0.07825), (5.213, 1.16, -0.1168), (5.213, 1.103, -0.3044), (5.213, 1.01, -0.4773), (5.213, 0.8861, -0.6289), (5.213, 0.7345, -0.7532), (5.213, 0.5617, -0.8456), (5.213, 0.3741, -0.9025), (5.413, 0.179, -0.2806), (5.413, 0.04166, -0.2533), (5.413, -0.07476, -0.1755), (5.413, -0.1525, -0.05907), (5.413, -0.1799, 0.07825), (5.413, -0.1525, 0.2156), (5.413, -0.07476, 0.332), (5.413, 0.04166, 0.4098), (5.413, 0.179, 0.4371), (5.413, 0.3163, 0.4098), (5.413, 0.4327, 0.332), (5.413, 0.5105, 0.2156), (5.413, 0.5378, 0.07825), (5.413, 0.5105, -0.05907), (5.413, 0.4327, -0.1755), (5.413, 0.3163, -0.2533), (-5.211, 0.1793, -0.9205), (-5.211, -0.01575, -0.9013), (-5.211, -0.2033, -0.8443), (-5.211, -0.3762, -0.7519), (-5.211, -0.5278, -0.6276), (-5.211, -0.6521, -0.476), (-5.211, -0.7445, -0.3031), (-5.211, -0.8014, -0.1156), (-5.211, -0.8207, 0.07954), (-5.211, -0.8014, 0.2746), (-5.211, -0.7445, 0.4622), (-5.211, -0.6521, 0.6351), (-5.211, -0.5278, 0.7866), (-5.211, -0.3762, 0.911), (-5.211, -0.2033, 1.003), (-5.211, -0.01575, 1.06), (-5.211, 0.1793, 1.08), (-5.211, 0.3744, 1.06), (-5.211, 0.562, 1.003), (-5.211, 0.7349, 0.911), (-5.211, 0.8864, 0.7866), (-5.211, 1.011, 0.6351), (-5.211, 1.103, 0.4622), (-5.211, 1.16, 0.2746), (-5.211, 1.179, 0.07953), (-5.211, 1.16, -0.1156), (-5.211, 1.103, -0.3031), (-5.211, 1.011, -0.476), (-5.211, 0.8864, -0.6276), (-5.211, 0.7349, -0.7519), (-5.211, 0.562, -0.8443), (-5.211, 0.3744, -0.9013), (-5.411, 0.1793, -0.2793), (-5.411, 0.04201, -0.252), (-5.411, -0.0744, -0.1742), (-5.411, -0.1522, -0.05779), (-5.411, -0.1795, 0.07954), (-5.411, -0.1522, 0.2169), (-5.411, -0.0744, 0.3333), (-5.411, 0.04201, 0.4111), (-5.411, 0.1793, 0.4384), (-5.411, 0.3167, 0.4111), (-5.411, 0.4331, 0.3333), (-5.411, 0.5109, 0.2169), (-5.411, 0.5382, 0.07954), (-5.411, 0.5109, -0.05779), (-5.411, 0.4331, -0.1742), (-5.411, 0.3167, -0.252)], [], [(64, 193, 192, 65), (65, 192, 194, 66), (66, 194, 195, 67), (67, 195, 196, 68), (68, 196, 197, 69), (69, 197, 198, 70), (70, 198, 199, 71), (71, 199, 200, 72), (72, 200, 201, 73), (73, 201, 202, 74), (74, 202, 203, 75), (75, 203, 204, 76), (76, 204, 205, 77), (77, 205, 206, 78), (78, 206, 207, 79), (79, 207, 208, 80), (80, 208, 209, 81), (81, 209, 210, 82), (82, 210, 211, 83), (83, 211, 212, 84), (84, 212, 213, 85), (85, 213, 214, 86), (86, 214, 215, 87), (87, 215, 216, 88), (88, 216, 217, 89), (89, 217, 218, 90), (90, 218, 219, 91), (91, 219, 220, 92), (92, 220, 221, 93), (93, 221, 222, 94), (17, 15, 228), (94, 222, 223, 95), (95, 223, 193, 64), (44, 46, 143, 141), (2, 0, 64, 65), (4, 2, 65, 66), (6, 4, 66, 67), (8, 6, 67, 68), (10, 8, 68, 69), (12, 10, 69, 70), (14, 12, 70, 71), (16, 14, 71, 72), (18, 16, 72, 73), (20, 18, 73, 74), (22, 20, 74, 75), (24, 22, 75, 76), (26, 24, 76, 77), (28, 26, 77, 78), (30, 28, 78, 79), (32, 30, 79, 80), (34, 32, 80, 81), (36, 34, 81, 82), (38, 36, 82, 83), (40, 38, 83, 84), (42, 40, 84, 85), (44, 42, 85, 86), (46, 44, 86, 87), (48, 46, 87, 88), (50, 48, 88, 89), (52, 50, 89, 90), (54, 52, 90, 91), (56, 54, 91, 92), (58, 56, 92, 93), (60, 58, 93, 94), (62, 60, 94, 95), (0, 62, 95, 64), (240, 161, 160, 241), (241, 160, 162, 242), (242, 162, 163, 243), (243, 163, 164, 244), (244, 164, 165, 245), (245, 165, 166, 246), (246, 166, 167, 247), (247, 167, 168, 248), (248, 168, 169, 249), (249, 169, 170, 250), (250, 170, 171, 251), (251, 171, 172, 252), (252, 172, 173, 253), (253, 173, 174, 254), (254, 174, 175, 255), (255, 175, 176, 256), (256, 176, 177, 257), (257, 177, 178, 258), (258, 178, 179, 259), (259, 179, 180, 260), (260, 180, 181, 261), (261, 181, 182, 262), (262, 182, 183, 263), (263, 183, 184, 264), (264, 184, 185, 265), (265, 185, 186, 266), (266, 186, 187, 267), (267, 187, 188, 268), (268, 188, 189, 269), (269, 189, 190, 270), (270, 190, 191, 271), (271, 191, 161, 240), (122, 124, 279), (97, 99, 160, 161), (99, 101, 162, 160), (101, 103, 163, 162), (103, 105, 164, 163), (105, 107, 165, 164), (107, 109, 166, 165), (109, 111, 167, 166), (111, 113, 168, 167), (113, 115, 169, 168), (115, 117, 170, 169), (117, 119, 171, 170), (119, 121, 172, 171), (121, 123, 173, 172), (123, 125, 174, 173), (125, 127, 175, 174), (127, 129, 176, 175), (129, 131, 177, 176), (131, 133, 178, 177), (133, 135, 179, 178), (135, 137, 180, 179), (137, 139, 181, 180), (139, 141, 182, 181), (141, 143, 183, 182), (143, 145, 184, 183), (145, 147, 185, 184), (147, 149, 186, 185), (149, 151, 187, 186), (151, 153, 188, 187), (153, 155, 189, 188), (155, 157, 190, 189), (157, 159, 191, 190), (159, 97, 161, 191), (18, 20, 117, 115), (46, 48, 145, 143), (20, 22, 119, 117), (48, 50, 147, 145), (22, 24, 121, 119), (50, 52, 149, 147), (24, 26, 123, 121), (52, 54, 151, 149), (26, 28, 125, 123), (0, 2, 99, 97), (54, 56, 153, 151), (28, 30, 127, 125), (2, 4, 101, 99), (56, 58, 155, 153), (30, 32, 129, 127), (4, 6, 103, 101), (58, 60, 157, 155), (32, 34, 131, 129), (6, 8, 105, 103), (60, 62, 159, 157), (34, 36, 133, 131), (8, 10, 107, 105), (62, 0, 97, 159), (36, 38, 135, 133), (10, 12, 109, 107), (38, 40, 137, 135), (12, 14, 111, 109), (40, 42, 139, 137), (14, 16, 113, 111), (42, 44, 141, 139), (16, 18, 115, 113), (1, 3, 192, 193), (3, 5, 194, 192), (5, 7, 195, 194), (7, 9, 196, 195), (9, 11, 197, 196), (11, 13, 198, 197), (13, 15, 199, 198), (15, 17, 200, 199), (17, 19, 201, 200), (19, 21, 202, 201), (21, 23, 203, 202), (23, 25, 204, 203), (25, 27, 205, 204), (27, 29, 206, 205), (29, 31, 207, 206), (31, 33, 208, 207), (33, 35, 209, 208), (35, 37, 210, 209), (37, 39, 211, 210), (39, 41, 212, 211), (41, 43, 213, 212), (43, 45, 214, 213), (45, 47, 215, 214), (47, 49, 216, 215), (49, 51, 217, 216), (51, 53, 218, 217), (53, 55, 219, 218), (55, 57, 220, 219), (57, 59, 221, 220), (59, 61, 222, 221), (61, 63, 223, 222), (63, 1, 193, 223), (224, 239, 238, 237, 236, 235, 234, 233, 232, 231, 230, 229, 228, 227, 226, 225), (45, 43, 234, 235), (19, 17, 228, 229), (47, 45, 235), (21, 19, 229), (49, 47, 235, 236), (23, 21, 229, 230), (51, 49, 236), (25, 23, 230), (53, 51, 236, 237), (27, 25, 230, 231), (55, 53, 237), (29, 27, 231), (3, 1, 224), (57, 55, 237, 238), (31, 29, 231, 232), (5, 3, 224, 225), (59, 57, 238), (33, 31, 232), (7, 5, 225), (61, 59, 238, 239), (35, 33, 232, 233), (9, 7, 225, 226), (63, 61, 239), (37, 35, 233), (11, 9, 226, 227), (1, 63, 239, 224), (39, 37, 233, 234), (13, 11, 227), (41, 39, 234), (15, 13, 227, 228), (43, 41, 234), (98, 96, 240, 241), (100, 98, 241, 242), (102, 100, 242, 243), (104, 102, 243, 244), (106, 104, 244, 245), (108, 106, 245, 246), (110, 108, 246, 247), (112, 110, 247, 248), (114, 112, 248, 249), (116, 114, 249, 250), (118, 116, 250, 251), (120, 118, 251, 252), (122, 120, 252, 253), (124, 122, 253, 254), (126, 124, 254, 255), (128, 126, 255, 256), (130, 128, 256, 257), (132, 130, 257, 258), (134, 132, 258, 259), (136, 134, 259, 260), (138, 136, 260, 261), (140, 138, 261, 262), (142, 140, 262, 263), (144, 142, 263, 264), (146, 144, 264, 265), (148, 146, 265, 266), (150, 148, 266, 267), (152, 150, 267, 268), (154, 152, 268, 269), (156, 154, 269, 270), (158, 156, 270, 271), (96, 158, 271, 240), (272, 273, 274, 275, 276, 277, 278, 279, 280, 281, 282, 283, 284, 285, 286, 287), (96, 98, 272), (150, 152, 286, 285), (124, 126, 280, 279), (98, 100, 273, 272), (152, 154, 286), (126, 128, 280), (100, 102, 273), (154, 156, 287, 286), (128, 130, 281, 280), (102, 104, 274, 273), (156, 158, 287), (130, 132, 281), (104, 106, 275, 274), (158, 96, 272, 287), (132, 134, 282, 281), (106, 108, 275), (134, 136, 282), (108, 110, 276, 275), (136, 138, 282), (110, 112, 276), (138, 140, 283, 282), (112, 114, 277, 276), (140, 142, 283), (114, 116, 277), (142, 144, 284, 283), (116, 118, 278, 277), (144, 146, 284), (118, 120, 278), (146, 148, 285, 284), (120, 122, 279, 278), (148, 150, 285), (713, 716, 291, 288), (291, 290, 296, 297), (714, 713, 288, 289), (716, 715, 290, 291), (715, 714, 289, 290), (292, 295, 294, 293), (290, 289, 293, 294), (288, 291, 295, 292), (293, 289, 305, 307), (297, 296, 300, 301), (290, 294, 298, 296), (295, 291, 297, 299), (294, 295, 299, 298), (301, 300, 302, 303), (299, 297, 301, 303), (298, 299, 303, 302), (296, 298, 302, 300), (307, 305, 309, 311), (292, 293, 307, 306), (288, 292, 306, 304), (289, 288, 304, 305), (311, 309, 313, 315), (305, 304, 308, 309), (304, 306, 310, 308), (306, 307, 311, 310), (313, 312, 314, 315), (309, 308, 312, 313), (308, 310, 314, 312), (310, 311, 315, 314), (345, 321, 316, 348), (684, 687, 319, 318), (347, 364, 360, 368, 684, 318, 331), (394, 389, 320, 600, 599, 598, 597, 332), (646, 325, 324, 645), (331, 318, 448, 447), (551, 316, 322, 336, 516, 518, 553), (316, 321, 323, 322), (394, 332, 398, 401), (335, 334, 397, 399), (379, 440, 439, 374), (324, 325, 372, 371), (332, 608, 607, 606, 605, 393), (378, 377, 592, 591), (663, 657, 353, 659), (322, 323, 650, 656), (745, 722, 330, 744), (353, 326, 351, 352), (444, 373, 374, 439, 330, 722, 721, 329), (354, 444, 329, 718, 717, 731, 355), (375, 437, 558, 586), (439, 438, 356, 739, 719, 720, 744, 330), (348, 350, 343, 340), (388, 394, 401, 402), (321, 331, 453, 514, 454, 333, 323), (319, 464, 463, 551), (624, 608, 332, 597), (345, 347, 331, 321), (488, 490, 496, 491), (414, 417, 680, 682, 407), (392, 391, 681, 365, 357, 361, 344, 675, 674), (391, 389, 682, 681), (673, 339, 340, 665), (350, 551, 463, 464, 319, 687), (316, 551, 350, 348), (359, 367, 500, 498), (423, 683, 684, 368), (346, 362, 693, 694), (479, 481, 475, 474), (356, 438, 385, 387), (352, 351, 380, 381), (351, 326, 383, 380), (355, 723, 724, 356), (659, 438, 661, 663), (475, 422, 360, 364), (370, 685, 686, 369), (357, 365, 370, 420), (365, 681, 685, 370), (344, 361, 499, 500, 367), (361, 357, 420, 499), (363, 497, 475, 364, 347), (422, 423, 368, 360), (369, 686, 683, 423), (446, 508, 373, 444), (508, 379, 374, 373), (324, 371, 507, 445), (445, 507, 508, 446), (371, 372, 509, 507), (372, 325, 441, 509), (509, 441, 440, 379), (385, 382, 381, 387), (383, 384, 386, 380), (380, 386, 387, 381), (354, 355, 386, 384), (326, 354, 384, 383), (353, 352, 381, 382), (355, 356, 387, 386), (438, 353, 382, 385), (335, 390, 388, 334), (317, 601, 602, 603, 604, 320, 389, 391), (393, 593, 594, 595, 596, 317, 391, 392), (345, 339, 344, 347), (682, 343, 407), (395, 399, 397, 398), (402, 401, 398, 397), (399, 395, 396, 400), (390, 335, 399, 400), (332, 393, 395, 398), (392, 390, 400, 396), (393, 392, 396, 395), (334, 388, 402, 397), (409, 687, 688, 416, 413), (418, 689, 680, 417), (414, 412, 430, 431), (418, 417, 434, 435), (416, 688, 689, 418), (343, 406, 488, 411, 414, 407), (405, 350, 409, 413, 408, 489), (408, 413, 485, 484), (490, 488, 406, 410), (411, 488, 491, 492), (419, 487, 482, 411), (370, 369, 426, 428), (369, 423, 429, 426), (424, 428, 426, 425), (425, 426, 429, 427), (423, 422, 427, 429), (420, 370, 428, 424), (422, 421, 425, 427), (421, 420, 424, 425), (430, 435, 434, 431), (433, 432, 435, 430), (413, 416, 432, 433), (416, 418, 435, 432), (412, 413, 433, 430), (417, 414, 431, 434), (436, 437, 325, 336), (328, 338, 438, 439), (376, 328, 439, 440), (338, 436, 336, 660, 661, 438), (437, 375, 441, 325), (375, 376, 440, 441), (443, 442, 333, 324), (337, 327, 444, 354), (378, 443, 324, 445), (442, 337, 354, 654, 653, 333), (327, 377, 446, 444), (377, 378, 445, 446), (458, 522, 542, 540), (514, 453, 535, 536), (526, 524, 548, 545), (333, 454, 528, 529), (524, 523, 546, 548), (457, 522, 458, 462, 461), (524, 648, 645, 523), (459, 461, 462, 460), (455, 457, 461, 459), (456, 515, 455, 459, 460), (458, 456, 460, 462), (517, 560, 466, 319), (554, 468, 472, 470), (470, 472, 473, 471), (467, 555, 554, 470, 471), (469, 467, 471, 473), (468, 556, 469, 473, 472), (422, 475, 481, 478), (421, 422, 478, 477), (359, 498, 497, 363), (480, 476, 477, 479), (479, 477, 478, 481), (499, 420, 476, 480), (420, 421, 477, 476), (503, 474, 475, 505), (503, 502, 499, 474), (487, 486, 483, 482), (484, 485, 486, 487), (419, 408, 484, 487), (412, 414, 483, 486), (413, 412, 486, 485), (414, 411, 482, 483), (410, 405, 489, 490), (491, 496, 495, 492), (493, 494, 495, 496), (489, 408, 494, 493), (490, 489, 493, 496), (408, 419, 495, 494), (419, 411, 492, 495), (500, 499, 502, 501), (475, 497, 506, 505), (665, 666, 672, 673), (504, 501, 502, 503), (504, 503, 505, 506), (498, 500, 501, 504), (479, 474, 499, 480), (497, 498, 504, 506), (379, 508, 511, 513), (510, 512, 513, 511), (509, 379, 513, 512), (507, 509, 512, 510), (508, 507, 510, 511), (457, 541, 545, 526), (525, 450, 534, 549), (450, 449, 533, 534), (647, 562, 561, 646), (466, 560, 562, 647), (515, 456, 537, 539), (456, 458, 540, 537), (526, 452, 648, 524), (527, 526, 545, 550), (523, 645, 324, 525), (318, 452, 526, 527), (449, 333, 529, 533), (528, 544, 537, 533, 529), (537, 540, 534, 533), (530, 531, 538, 543, 535), (547, 539, 537, 544), (531, 532, 541, 538), (536, 547, 544, 528), (535, 543, 547, 536), (543, 538, 539, 547), (542, 548, 546, 540), (541, 545, 548, 542), (534, 540, 546, 549), (532, 550, 545, 541), (453, 331, 530, 535), (455, 515, 539, 538), (454, 514, 536, 528), (331, 447, 531, 530), (523, 525, 549, 546), (522, 457, 541, 542), (448, 527, 550, 532), (447, 448, 532, 531), (457, 455, 538, 541), (561, 563, 325, 646), (468, 554, 571, 574), (551, 553, 568, 519), (469, 556, 575, 573), (552, 563, 583, 567), (465, 552, 567, 566), (517, 464, 565, 582), (556, 468, 574, 575), (336, 465, 566, 520), (554, 555, 572, 571), (563, 561, 580, 583), (553, 518, 569, 568), (464, 463, 564, 565), (573, 577, 521, 520, 566), (570, 573, 566, 567), (565, 571, 579, 582), (581, 572, 570, 580), (565, 564, 574, 571), (564, 519, 568, 576, 574), (578, 569, 521, 577), (575, 578, 577, 573), (574, 576, 578, 575), (576, 568, 569, 578), (579, 571, 572, 581), (567, 583, 580, 570), (561, 562, 581, 580), (518, 516, 521, 569), (467, 469, 573, 570), (562, 560, 579, 581), (516, 336, 520, 521), (463, 551, 519, 564), (560, 517, 582, 579), (555, 467, 570, 572), (558, 559, 557, 584, 585, 586), (437, 436, 559, 558), (328, 376, 585, 584), (376, 375, 586, 585), (436, 338, 557, 559), (338, 328, 584, 557), (587, 588, 591, 592, 590, 589), (337, 442, 587, 589), (327, 337, 589, 590), (377, 327, 590, 592), (442, 443, 588, 587), (443, 378, 591, 588), (604, 612, 600, 320), (612, 615, 599, 600), (615, 618, 598, 599), (618, 624, 597, 598), (317, 596, 609, 601), (601, 609, 610, 602), (602, 610, 611, 603), (603, 611, 612, 604), (596, 595, 613, 609), (595, 594, 616, 613), (621, 614, 641, 642), (594, 593, 623, 616), (593, 393, 605, 623), (623, 605, 606, 619), (619, 606, 607, 620), (620, 607, 608, 624), (615, 612, 628, 632), (610, 609, 625, 626), (622, 617, 634, 635), (616, 623, 637, 633), (609, 613, 629, 625), (618, 615, 632, 636), (614, 621, 631, 630), (620, 624, 640, 639), (625, 629, 630, 626), (626, 630, 631, 627), (627, 631, 632, 628), (629, 633, 634, 630), (631, 635, 636, 632), (633, 637, 638, 634), (634, 638, 639, 635), (635, 639, 640, 636), (624, 618, 636, 640), (611, 610, 626, 627), (613, 616, 633, 629), (623, 619, 638, 637), (612, 611, 627, 628), (617, 614, 630, 634), (619, 620, 639, 638), (621, 622, 635, 631), (641, 643, 644, 642), (622, 621, 642, 644), (617, 622, 644, 643), (614, 617, 643, 641), (319, 466, 452, 318), (648, 452, 466, 647), (451, 710, 646, 645), (710, 711, 647, 646), (712, 451, 645, 648), (711, 712, 648, 647), (649, 655, 652, 326), (323, 651, 737, 650), (650, 737, 655, 649), (652, 655, 654, 354), (655, 737, 653, 654), (653, 737, 651, 333), (649, 657, 656, 650), (658, 662, 660, 336), (649, 326, 353, 657), (662, 663, 661, 660), (658, 322, 656, 662), (662, 656, 657, 663), (666, 671, 669, 388), (340, 664, 670, 665), (665, 670, 671, 666), (667, 670, 664, 343), (668, 671, 670, 667), (669, 671, 668, 394), (673, 679, 676, 339), (390, 677, 678, 672), (672, 678, 679, 673), (678, 677, 392, 674), (675, 679, 678, 674), (390, 672, 666, 388), (344, 676, 679, 675), (404, 342, 682, 680), (342, 341, 681, 682), (362, 346, 684, 683), (346, 349, 687, 684), (366, 358, 686, 685), (358, 362, 683, 686), (341, 366, 685, 681), (349, 403, 688, 687), (415, 404, 680, 689), (403, 415, 689, 688), (699, 698, 708, 709), (415, 403, 698, 699), (366, 341, 692, 696), (349, 346, 694, 695), (342, 404, 690, 691), (403, 349, 695, 698), (358, 366, 696, 697), (341, 342, 691, 692), (404, 415, 699, 690), (362, 358, 697, 693), (702, 701, 700, 709, 708, 705, 704, 703, 707, 706), (696, 692, 702, 706), (695, 694, 704, 705), (691, 690, 700, 701), (698, 695, 705, 708), (697, 696, 706, 707), (692, 691, 701, 702), (690, 699, 709, 700), (693, 697, 707, 703), (694, 693, 703, 704), (712, 711, 715, 716), (711, 710, 714, 715), (451, 712, 716, 713), (710, 451, 713, 714), (741, 726, 719, 739), (726, 727, 720, 719), (731, 717, 725, 740), (745, 727, 761, 763), (717, 718, 730, 725), (746, 729, 722, 745), (749, 329, 721, 748), (762, 728, 746, 764), (782, 820, 734, 743), (735, 753, 779, 742), (735, 734, 733, 858, 851, 728), (727, 726, 777, 761), (735, 839, 857, 838), (736, 738, 743, 841, 842, 742), (723, 740, 743, 738), (724, 736, 742, 741), (355, 731, 740, 723), (724, 741, 739, 356), (729, 746, 848, 849, 747, 732), (732, 747, 748, 721), (735, 753, 777, 726), (727, 745, 744, 720), (748, 730, 718, 749), (780, 765, 766, 820), (753, 762, 761, 777), (756, 755, 773, 774), (755, 760, 776, 773), (725, 730, 765, 780), (767, 747, 733, 766), (743, 740, 781, 782), (733, 734, 820, 766), (730, 748, 768, 765), (735, 728, 762, 753), (741, 742, 779, 778), (748, 747, 767, 768), (726, 741, 778, 777), (746, 745, 763, 764), (740, 725, 780, 781), (751, 750, 761, 762), (750, 752, 763, 761), (758, 751, 762, 764), (752, 758, 764, 763), (755, 756, 766, 765), (756, 759, 767, 766), (760, 755, 765, 768), (759, 760, 768, 767), (775, 774, 773, 776), (770, 772, 771, 769), (751, 758, 772, 770), (760, 759, 775, 776), (750, 751, 770, 769), (759, 756, 774, 775), (758, 752, 771, 772), (752, 750, 769, 771), (789, 786, 777, 783), (786, 789, 791, 753), (790, 783, 777, 785), (790, 785, 778, 793), (784, 793, 778, 788), (788, 779, 792, 784), (794, 792, 779, 787), (787, 753, 791, 794), (794, 801, 802, 792), (798, 806, 805, 797), (793, 797, 799, 790), (790, 799, 795, 783), (783, 795, 796, 789), (789, 796, 800, 791), (792, 802, 798, 784), (791, 800, 801, 794), (784, 798, 797, 793), (803, 807, 805, 806, 810, 809, 808, 804), (801, 809, 810, 802), (797, 805, 807, 799), (799, 807, 803, 795), (795, 803, 804, 796), (796, 804, 808, 800), (802, 810, 806, 798), (800, 808, 809, 801), (814, 819, 820, 821), (821, 782, 757, 814), (818, 817, 757, 782), (781, 754, 817, 818), (813, 754, 781, 816), (813, 816, 780, 812), (815, 811, 812, 780), (815, 820, 819, 811), (757, 817, 829, 825), (814, 757, 825, 827), (811, 819, 828, 823), (812, 811, 823, 826), (817, 754, 824, 829), (813, 812, 826, 822), (754, 813, 822, 824), (819, 814, 827, 828), (829, 824, 833, 837), (830, 832, 835, 834, 836, 837, 833, 831), (827, 825, 836, 834), (824, 822, 831, 833), (822, 826, 830, 831), (823, 828, 835, 832), (825, 829, 837, 836), (828, 827, 834, 835), (826, 823, 832, 830), (742, 842, 857, 839), (842, 841, 845, 857), (841, 743, 840, 845), (854, 843, 844, 855), (856, 845, 840, 734), (849, 853, 847, 747), (746, 846, 852, 848), (848, 852, 853, 849), (733, 847, 853, 858), (860, 850, 861, 859), (851, 852, 846, 728), (859, 861, 876, 874), (856, 838, 867, 864), (850, 860, 875, 877), (838, 857, 866, 867), (861, 850, 877, 876), (857, 845, 865, 866), (860, 859, 874, 875), (845, 856, 864, 865), (862, 863, 864, 867), (863, 868, 865, 864), (868, 869, 866, 865), (869, 862, 867, 866), (875, 874, 870, 871), (876, 877, 873, 872), (877, 875, 871, 873), (874, 876, 872, 870), (851, 858, 871, 870), (855, 844, 868, 863), (853, 852, 872, 873), (844, 843, 869, 868), (858, 853, 873, 871), (843, 854, 862, 869), (854, 855, 863, 862), (852, 851, 870, 872), (942, 1071, 1070, 943), (943, 1070, 1072, 944), (944, 1072, 1073, 945), (945, 1073, 1074, 946), (946, 1074, 1075, 947), (947, 1075, 1076, 948), (948, 1076, 1077, 949), (949, 1077, 1078, 950), (950, 1078, 1079, 951), (951, 1079, 1080, 952), (952, 1080, 1081, 953), (953, 1081, 1082, 954), (954, 1082, 1083, 955), (955, 1083, 1084, 956), (956, 1084, 1085, 957), (957, 1085, 1086, 958), (958, 1086, 1087, 959), (959, 1087, 1088, 960), (960, 1088, 1089, 961), (961, 1089, 1090, 962), (962, 1090, 1091, 963), (963, 1091, 1092, 964), (964, 1092, 1093, 965), (965, 1093, 1094, 966), (966, 1094, 1095, 967), (967, 1095, 1096, 968), (968, 1096, 1097, 969), (969, 1097, 1098, 970), (970, 1098, 1099, 971), (971, 1099, 1100, 972), (895, 893, 1106), (972, 1100, 1101, 973), (973, 1101, 1071, 942), (922, 924, 1021, 1019), (880, 878, 942, 943), (882, 880, 943, 944), (884, 882, 944, 945), (886, 884, 945, 946), (888, 886, 946, 947), (890, 888, 947, 948), (892, 890, 948, 949), (894, 892, 949, 950), (896, 894, 950, 951), (898, 896, 951, 952), (900, 898, 952, 953), (902, 900, 953, 954), (904, 902, 954, 955), (906, 904, 955, 956), (908, 906, 956, 957), (910, 908, 957, 958), (912, 910, 958, 959), (914, 912, 959, 960), (916, 914, 960, 961), (918, 916, 961, 962), (920, 918, 962, 963), (922, 920, 963, 964), (924, 922, 964, 965), (926, 924, 965, 966), (928, 926, 966, 967), (930, 928, 967, 968), (932, 930, 968, 969), (934, 932, 969, 970), (936, 934, 970, 971), (938, 936, 971, 972), (940, 938, 972, 973), (878, 940, 973, 942), (1118, 1039, 1038, 1119), (1119, 1038, 1040, 1120), (1120, 1040, 1041, 1121), (1121, 1041, 1042, 1122), (1122, 1042, 1043, 1123), (1123, 1043, 1044, 1124), (1124, 1044, 1045, 1125), (1125, 1045, 1046, 1126), (1126, 1046, 1047, 1127), (1127, 1047, 1048, 1128), (1128, 1048, 1049, 1129), (1129, 1049, 1050, 1130), (1130, 1050, 1051, 1131), (1131, 1051, 1052, 1132), (1132, 1052, 1053, 1133), (1133, 1053, 1054, 1134), (1134, 1054, 1055, 1135), (1135, 1055, 1056, 1136), (1136, 1056, 1057, 1137), (1137, 1057, 1058, 1138), (1138, 1058, 1059, 1139), (1139, 1059, 1060, 1140), (1140, 1060, 1061, 1141), (1141, 1061, 1062, 1142), (1142, 1062, 1063, 1143), (1143, 1063, 1064, 1144), (1144, 1064, 1065, 1145), (1145, 1065, 1066, 1146), (1146, 1066, 1067, 1147), (1147, 1067, 1068, 1148), (1148, 1068, 1069, 1149), (1149, 1069, 1039, 1118), (1000, 1002, 1157), (975, 977, 1038, 1039), (977, 979, 1040, 1038), (979, 981, 1041, 1040), (981, 983, 1042, 1041), (983, 985, 1043, 1042), (985, 987, 1044, 1043), (987, 989, 1045, 1044), (989, 991, 1046, 1045), (991, 993, 1047, 1046), (993, 995, 1048, 1047), (995, 997, 1049, 1048), (997, 999, 1050, 1049), (999, 1001, 1051, 1050), (1001, 1003, 1052, 1051), (1003, 1005, 1053, 1052), (1005, 1007, 1054, 1053), (1007, 1009, 1055, 1054), (1009, 1011, 1056, 1055), (1011, 1013, 1057, 1056), (1013, 1015, 1058, 1057), (1015, 1017, 1059, 1058), (1017, 1019, 1060, 1059), (1019, 1021, 1061, 1060), (1021, 1023, 1062, 1061), (1023, 1025, 1063, 1062), (1025, 1027, 1064, 1063), (1027, 1029, 1065, 1064), (1029, 1031, 1066, 1065), (1031, 1033, 1067, 1066), (1033, 1035, 1068, 1067), (1035, 1037, 1069, 1068), (1037, 975, 1039, 1069), (896, 898, 995, 993), (924, 926, 1023, 1021), (898, 900, 997, 995), (926, 928, 1025, 1023), (900, 902, 999, 997), (928, 930, 1027, 1025), (902, 904, 1001, 999), (930, 932, 1029, 1027), (904, 906, 1003, 1001), (878, 880, 977, 975), (932, 934, 1031, 1029), (906, 908, 1005, 1003), (880, 882, 979, 977), (934, 936, 1033, 1031), (908, 910, 1007, 1005), (882, 884, 981, 979), (936, 938, 1035, 1033), (910, 912, 1009, 1007), (884, 886, 983, 981), (938, 940, 1037, 1035), (912, 914, 1011, 1009), (886, 888, 985, 983), (940, 878, 975, 1037), (914, 916, 1013, 1011), (888, 890, 987, 985), (916, 918, 1015, 1013), (890, 892, 989, 987), (918, 920, 1017, 1015), (892, 894, 991, 989), (920, 922, 1019, 1017), (894, 896, 993, 991), (879, 881, 1070, 1071), (881, 883, 1072, 1070), (883, 885, 1073, 1072), (885, 887, 1074, 1073), (887, 889, 1075, 1074), (889, 891, 1076, 1075), (891, 893, 1077, 1076), (893, 895, 1078, 1077), (895, 897, 1079, 1078), (897, 899, 1080, 1079), (899, 901, 1081, 1080), (901, 903, 1082, 1081), (903, 905, 1083, 1082), (905, 907, 1084, 1083), (907, 909, 1085, 1084), (909, 911, 1086, 1085), (911, 913, 1087, 1086), (913, 915, 1088, 1087), (915, 917, 1089, 1088), (917, 919, 1090, 1089), (919, 921, 1091, 1090), (921, 923, 1092, 1091), (923, 925, 1093, 1092), (925, 927, 1094, 1093), (927, 929, 1095, 1094), (929, 931, 1096, 1095), (931, 933, 1097, 1096), (933, 935, 1098, 1097), (935, 937, 1099, 1098), (937, 939, 1100, 1099), (939, 941, 1101, 1100), (941, 879, 1071, 1101), (1102, 1117, 1116, 1115, 1114, 1113, 1112, 1111, 1110, 1109, 1108, 1107, 1106, 1105, 1104, 1103), (923, 921, 1112, 1113), (897, 895, 1106, 1107), (925, 923, 1113), (899, 897, 1107), (927, 925, 1113, 1114), (901, 899, 1107, 1108), (929, 927, 1114), (903, 901, 1108), (931, 929, 1114, 1115), (905, 903, 1108, 1109), (933, 931, 1115), (907, 905, 1109), (881, 879, 1102), (935, 933, 1115, 1116), (909, 907, 1109, 1110), (883, 881, 1102, 1103), (937, 935, 1116), (911, 909, 1110), (885, 883, 1103), (939, 937, 1116, 1117), (913, 911, 1110, 1111), (887, 885, 1103, 1104), (941, 939, 1117), (915, 913, 1111), (889, 887, 1104, 1105), (879, 941, 1117, 1102), (917, 915, 1111, 1112), (891, 889, 1105), (919, 917, 1112), (893, 891, 1105, 1106), (921, 919, 1112), (976, 974, 1118, 1119), (978, 976, 1119, 1120), (980, 978, 1120, 1121), (982, 980, 1121, 1122), (984, 982, 1122, 1123), (986, 984, 1123, 1124), (988, 986, 1124, 1125), (990, 988, 1125, 1126), (992, 990, 1126, 1127), (994, 992, 1127, 1128), (996, 994, 1128, 1129), (998, 996, 1129, 1130), (1000, 998, 1130, 1131), (1002, 1000, 1131, 1132), (1004, 1002, 1132, 1133), (1006, 1004, 1133, 1134), (1008, 1006, 1134, 1135), (1010, 1008, 1135, 1136), (1012, 1010, 1136, 1137), (1014, 1012, 1137, 1138), (1016, 1014, 1138, 1139), (1018, 1016, 1139, 1140), (1020, 1018, 1140, 1141), (1022, 1020, 1141, 1142), (1024, 1022, 1142, 1143), (1026, 1024, 1143, 1144), (1028, 1026, 1144, 1145), (1030, 1028, 1145, 1146), (1032, 1030, 1146, 1147), (1034, 1032, 1147, 1148), (1036, 1034, 1148, 1149), (974, 1036, 1149, 1118), (1150, 1151, 1152, 1153, 1154, 1155, 1156, 1157, 1158, 1159, 1160, 1161, 1162, 1163, 1164, 1165), (974, 976, 1150), (1028, 1030, 1164, 1163), (1002, 1004, 1158, 1157), (976, 978, 1151, 1150), (1030, 1032, 1164), (1004, 1006, 1158), (978, 980, 1151), (1032, 1034, 1165, 1164), (1006, 1008, 1159, 1158), (980, 982, 1152, 1151), (1034, 1036, 1165), (1008, 1010, 1159), (982, 984, 1153, 1152), (1036, 974, 1150, 1165), (1010, 1012, 1160, 1159), (984, 986, 1153), (1012, 1014, 1160), (986, 988, 1154, 1153), (1014, 1016, 1160), (988, 990, 1154), (1016, 1018, 1161, 1160), (990, 992, 1155, 1154), (1018, 1020, 1161), (992, 994, 1155), (1020, 1022, 1162, 1161), (994, 996, 1156, 1155), (1022, 1024, 1162), (996, 998, 1156), (1024, 1026, 1163, 1162), (998, 1000, 1157, 1156), (1026, 1028, 1163), (682, 389, 394, 668, 667, 343), (348, 340, 339, 345)])
me_cylinder_004.polygons.foreach_set('material_index', [1, 1, 1, 1, 1, 1, 1, 1, 1, 1, 1, 1, 1, 1, 1, 1, 1, 1, 1, 1, 1, 1, 1, 1, 1, 1, 1, 1, 1, 1, 6, 1, 1, 2, 1, 1, 1, 1, 1, 1, 1, 1, 1, 1, 1, 1, 1, 1, 1, 1, 1, 1, 1, 1, 1, 1, 1, 1, 1, 1, 1, 1, 1, 1, 1, 1, 1, 1, 1, 1, 1, 1, 1, 1, 1, 1, 1, 1, 1, 1, 1, 1, 1, 1, 1, 1, 1, 1, 1, 1, 1, 1, 1, 1, 1, 1, 1, 1, 6, 1, 1, 1, 1, 1, 1, 1, 1, 1, 1, 1, 1, 1, 1, 1, 1, 1, 1, 1, 1, 1, 1, 1, 1, 1, 1, 1, 1, 1, 1, 1, 1, 2, 2, 2, 2, 2, 2, 2, 2, 2, 2, 2, 2, 2, 2, 2, 2, 2, 2, 2, 2, 2, 2, 2, 2, 2, 2, 2, 2, 2, 2, 2, 1, 1, 1, 1, 1, 1, 1, 1, 1, 1, 1, 1, 1, 1, 1, 1, 1, 1, 1, 1, 1, 1, 1, 1, 1, 1, 1, 1, 1, 1, 1, 1, 0, 6, 6, 6, 6, 6, 6, 6, 6, 6, 6, 6, 6, 6, 6, 6, 6, 6, 6, 6, 6, 6, 6, 6, 6, 6, 6, 6, 6, 6, 6, 6, 1, 1, 1, 1, 1, 1, 1, 1, 1, 1, 1, 1, 1, 1, 1, 1, 1, 1, 1, 1, 1, 1, 1, 1, 1, 1, 1, 1, 1, 1, 1, 1, 0, 6, 6, 6, 6, 6, 6, 6, 6, 6, 6, 6, 6, 6, 6, 6, 6, 6, 6, 6, 6, 6, 6, 6, 6, 6, 6, 6, 6, 6, 6, 6, 2, 5, 2, 2, 2, 5, 5, 5, 5, 5, 5, 5, 5, 5, 5, 5, 5, 5, 5, 5, 5, 5, 5, 5, 5, 2, 5, 5, 5, 0, 0, 0, 0, 0, 0, 6, 0, 6, 6, 0, 0, 0, 0, 6, 0, 0, 6, 0, 0, 0, 0, 6, 6, 6, 0, 0, 6, 2, 0, 0, 0, 0, 0, 6, 0, 0, 2, 2, 6, 6, 6, 0, 6, 0, 0, 0, 0, 0, 0, 0, 0, 0, 0, 0, 0, 0, 0, 0, 0, 6, 6, 6, 6, 6, 6, 6, 6, 6, 0, 0, 6, 0, 6, 6, 6, 6, 6, 6, 6, 6, 0, 0, 5, 5, 0, 0, 0, 0, 0, 2, 2, 5, 5, 5, 5, 5, 5, 5, 5, 5, 5, 5, 5, 5, 5, 0, 0, 0, 0, 0, 0, 0, 0, 0, 0, 0, 0, 0, 0, 0, 0, 0, 0, 0, 1, 0, 0, 0, 0, 0, 1, 0, 0, 0, 0, 5, 0, 1, 1, 0, 5, 2, 2, 1, 1, 2, 5, 5, 0, 0, 2, 2, 2, 2, 2, 2, 2, 2, 0, 2, 2, 2, 2, 2, 0, 1, 0, 0, 0, 0, 0, 0, 0, 0, 0, 0, 0, 0, 0, 0, 0, 0, 0, 0, 0, 0, 0, 0, 0, 0, 0, 0, 0, 0, 0, 0, 0, 0, 0, 0, 0, 0, 0, 0, 0, 0, 0, 0, 0, 0, 0, 0, 0, 0, 0, 0, 0, 0, 0, 0, 0, 0, 0, 0, 0, 0, 0, 0, 0, 0, 0, 0, 0, 0, 0, 1, 0, 0, 0, 0, 0, 1, 0, 0, 0, 0, 0, 0, 0, 0, 0, 0, 0, 0, 0, 0, 0, 0, 0, 0, 0, 0, 0, 0, 0, 0, 0, 0, 0, 0, 0, 0, 0, 0, 0, 0, 0, 0, 0, 0, 0, 0, 0, 0, 0, 0, 0, 1, 0, 0, 0, 0, 0, 0, 0, 0, 0, 6, 6, 6, 6, 6, 6, 0, 6, 0, 6, 6, 6, 6, 6, 6, 6, 6, 6, 6, 6, 6, 6, 6, 0, 6, 0, 0, 0, 0, 0, 0, 0, 0, 0, 0, 2, 2, 2, 2, 2, 2, 2, 2, 2, 2, 2, 2, 2, 2, 2, 2, 2, 2, 2, 2, 2, 2, 2, 2, 0, 0, 0, 0, 0, 0, 0, 0, 0, 0, 0, 0, 0, 0, 0, 0, 0, 0, 0, 0, 0, 0, 0, 0, 0, 3, 3, 0, 0, 0, 0, 0, 0, 0, 0, 0, 0, 0, 0, 0, 0, 0, 0, 0, 0, 0, 3, 3, 3, 3, 3, 3, 3, 3, 0, 0, 0, 0, 0, 0, 0, 0, 4, 4, 4, 4, 4, 4, 4, 4, 4, 4, 4, 4, 4, 4, 4, 4, 4, 0, 0, 0, 0, 0, 0, 0, 0, 4, 4, 4, 4, 4, 4, 4, 4, 4, 4, 4, 4, 4, 4, 4, 4, 4, 0, 0, 0, 0, 0, 0, 0, 0, 0, 0, 0, 0, 2, 0, 2, 2, 2, 2, 2, 2, 2, 2, 2, 2, 2, 2, 2, 2, 0, 2, 2, 2, 0, 2, 2, 1, 1, 1, 1, 1, 1, 1, 1, 1, 1, 1, 1, 1, 1, 1, 1, 1, 1, 1, 1, 1, 1, 1, 1, 1, 1, 1, 1, 1, 1, 6, 1, 1, 2, 1, 1, 1, 1, 1, 1, 1, 1, 1, 1, 1, 1, 1, 1, 1, 1, 1, 1, 1, 1, 1, 1, 1, 1, 1, 1, 1, 1, 1, 1, 1, 1, 1, 1, 1, 1, 1, 1, 1, 1, 1, 1, 1, 1, 1, 1, 1, 1, 1, 1, 1, 1, 1, 1, 1, 1, 1, 1, 1, 1, 1, 1, 1, 1, 6, 1, 1, 1, 1, 1, 1, 1, 1, 1, 1, 1, 1, 1, 1, 1, 1, 1, 1, 1, 1, 1, 1, 1, 1, 1, 1, 1, 1, 1, 1, 1, 1, 2, 2, 2, 2, 2, 2, 2, 2, 2, 2, 2, 2, 2, 2, 2, 2, 2, 2, 2, 2, 2, 2, 2, 2, 2, 2, 2, 2, 2, 2, 2, 1, 1, 1, 1, 1, 1, 1, 1, 1, 1, 1, 1, 1, 1, 1, 1, 1, 1, 1, 1, 1, 1, 1, 1, 1, 1, 1, 1, 1, 1, 1, 1, 0, 6, 6, 6, 6, 6, 6, 6, 6, 6, 6, 6, 6, 6, 6, 6, 6, 6, 6, 6, 6, 6, 6, 6, 6, 6, 6, 6, 6, 6, 6, 6, 1, 1, 1, 1, 1, 1, 1, 1, 1, 1, 1, 1, 1, 1, 1, 1, 1, 1, 1, 1, 1, 1, 1, 1, 1, 1, 1, 1, 1, 1, 1, 1, 0, 6, 6, 6, 6, 6, 6, 6, 6, 6, 6, 6, 6, 6, 6, 6, 6, 6, 6, 6, 6, 6, 6, 6, 6, 6, 6, 6, 6, 6, 6, 6, 0, 0])
me_cylinder_004.materials.append(mat_base)
me_cylinder_004.materials.append(mat_window)
me_cylinder_004.materials.append(mat_metal)
me_cylinder_004.materials.append(mat_orange)
me_cylinder_004.materials.append(mat_headlights)
me_cylinder_004.materials.append(mat_pink)
me_cylinder_004.materials.append(mat_blue)
me_cylinder_004.use_remesh_preserve_volume = False
me_cylinder_004.use_remesh_preserve_attributes = False
me_cylinder_004.use_mirror_vertex_groups = False
me_cylinder_004.update()

# ---- objects
ob_truck = bpy.data.objects.new('Truck', me_cylinder_004)

# ---- transforms, parenting, visibility, modifiers, constraints
ob_truck.location = (4.739, -6.745, 7.606)
ob_truck.lineart.crease_threshold = 0.0

# ---- collection membership
col_collection_1.objects.link(ob_truck)

# ---- scene / render settings (as saved in the file)
scene.frame_start = 1; scene.frame_end = 250; scene.frame_set(1)
scene.render.engine = 'BLENDER_EEVEE_NEXT'
scene.render.resolution_percentage = 50
scene.render.dither_intensity = 0.0
scene.cycles.use_denoising = False
scene.cycles.samples = 128
scene.cycles.sampling_pattern = 'TABULATED_SOBOL'
scene.cycles.light_sampling_threshold = 0.0
scene.cycles.use_adaptive_sampling = False
scene.cycles.use_light_tree = False
scene.cycles.blur_glossy = 0.0
scene.cycles.sample_clamp_indirect = 0.0
scene.view_settings.view_transform = 'Standard'
bpy.context.view_layer.update()

# ---- added for rendering (the .blend has no active camera and no usable light): camera, sun
cam_auto = bpy.data.cameras.new('AutoCamera')
cam_auto.lens = 50.0
cam_auto.sensor_width = 36.0
cam_auto.clip_end = 1000.0
ob_auto_camera = bpy.data.objects.new('AutoCamera', cam_auto)
scene.collection.objects.link(ob_auto_camera)
ob_auto_camera.location = (30.2612, -31.4169, 21.5504)
ob_auto_camera.rotation_euler = (1.09748, -7.21219e-08, 0.694738)
scene.camera = ob_auto_camera
light_auto_sun = bpy.data.lights.new('AutoSun', 'SUN')
light_auto_sun.energy = 3.0
light_auto_sun.angle = 0.0523599
ob_auto_sun = bpy.data.objects.new('AutoSun', light_auto_sun)
scene.collection.objects.link(ob_auto_sun)
ob_auto_sun.rotation_euler = (0.872665, 0.174533, 0.523599)
bpy.context.view_layer.update()
